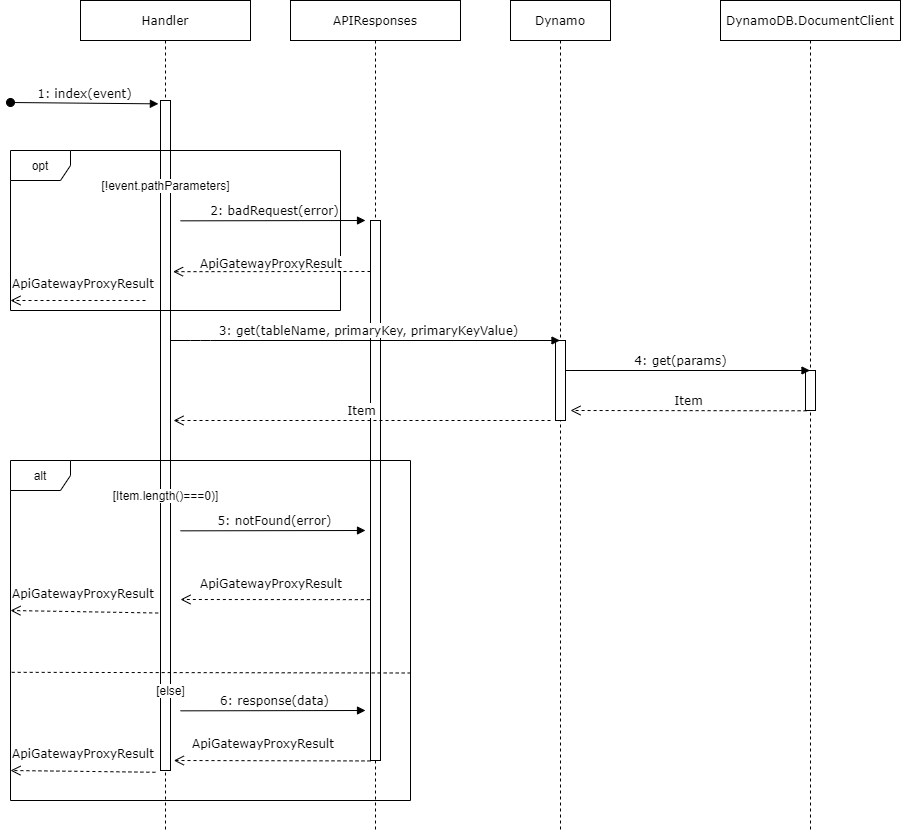

The diagram above was exported from draw.io. Its source (the exported page's mxGraphModel, read from the mxfile embedded in the PNG):
<mxGraphModel dx="1422" dy="762" grid="1" gridSize="10" guides="1" tooltips="1" connect="1" arrows="1" fold="1" page="1" pageScale="1" pageWidth="1100" pageHeight="850" background="#ffffff" math="0" shadow="0">
  <root>
    <mxCell id="0" />
    <mxCell id="1" parent="0" />
    <mxCell id="7baba1c4bc27f4b0-2" value="Dynamo" style="shape=umlLifeline;perimeter=lifelinePerimeter;whiteSpace=wrap;html=1;container=1;collapsible=0;recursiveResize=0;outlineConnect=0;rounded=0;shadow=0;comic=0;labelBackgroundColor=none;strokeWidth=1;fontFamily=Verdana;fontSize=12;align=center;size=40;" parent="1" vertex="1">
      <mxGeometry x="550" y="70" width="100" height="830" as="geometry" />
    </mxCell>
    <mxCell id="7baba1c4bc27f4b0-10" value="" style="html=1;points=[];perimeter=orthogonalPerimeter;rounded=0;shadow=0;comic=0;labelBackgroundColor=none;strokeWidth=1;fontFamily=Verdana;fontSize=12;align=center;" parent="7baba1c4bc27f4b0-2" vertex="1">
      <mxGeometry x="45" y="340" width="10" height="80" as="geometry" />
    </mxCell>
    <mxCell id="7baba1c4bc27f4b0-8" value="Handler" style="shape=umlLifeline;perimeter=lifelinePerimeter;whiteSpace=wrap;html=1;container=1;collapsible=0;recursiveResize=0;outlineConnect=0;rounded=0;shadow=0;comic=0;labelBackgroundColor=none;strokeWidth=1;fontFamily=Verdana;fontSize=12;align=center;glass=0;" parent="1" vertex="1">
      <mxGeometry x="120" y="70" width="170" height="830" as="geometry" />
    </mxCell>
    <mxCell id="7baba1c4bc27f4b0-9" value="" style="html=1;points=[];perimeter=orthogonalPerimeter;rounded=0;shadow=0;comic=0;labelBackgroundColor=none;strokeWidth=1;fontFamily=Verdana;fontSize=12;align=center;" parent="7baba1c4bc27f4b0-8" vertex="1">
      <mxGeometry x="80" y="100" width="10" height="670" as="geometry" />
    </mxCell>
    <mxCell id="0T28CfqfR061DJlS5l3b-3" value="&lt;div style=&quot;text-align: center&quot;&gt;&lt;br&gt;&lt;/div&gt;" style="text;whiteSpace=wrap;html=1;" parent="1" vertex="1">
      <mxGeometry x="50" y="140" width="90" height="60" as="geometry" />
    </mxCell>
    <mxCell id="0T28CfqfR061DJlS5l3b-6" value="&lt;span style=&quot;font-family: &amp;#34;verdana&amp;#34; ; font-size: 12px ; background-color: rgb(255 , 255 , 255)&quot;&gt;1: index(event)&lt;/span&gt;" style="html=1;verticalAlign=bottom;startArrow=oval;startFill=1;endArrow=block;startSize=8;entryX=-0.21;entryY=0.005;entryDx=0;entryDy=0;entryPerimeter=0;" parent="1" target="7baba1c4bc27f4b0-9" edge="1">
      <mxGeometry width="60" relative="1" as="geometry">
        <mxPoint x="50" y="172" as="sourcePoint" />
        <mxPoint x="300" y="150" as="targetPoint" />
      </mxGeometry>
    </mxCell>
    <mxCell id="0T28CfqfR061DJlS5l3b-7" value="DynamoDB.DocumentClient" style="shape=umlLifeline;perimeter=lifelinePerimeter;whiteSpace=wrap;html=1;container=1;collapsible=0;recursiveResize=0;outlineConnect=0;rounded=0;shadow=0;comic=0;labelBackgroundColor=none;strokeWidth=1;fontFamily=Verdana;fontSize=12;align=center;size=40;" parent="1" vertex="1">
      <mxGeometry x="760" y="70" width="180" height="830" as="geometry" />
    </mxCell>
    <mxCell id="0T28CfqfR061DJlS5l3b-8" value="" style="html=1;points=[];perimeter=orthogonalPerimeter;rounded=0;shadow=0;comic=0;labelBackgroundColor=none;strokeWidth=1;fontFamily=Verdana;fontSize=12;align=center;" parent="0T28CfqfR061DJlS5l3b-7" vertex="1">
      <mxGeometry x="85" y="370" width="10" height="40" as="geometry" />
    </mxCell>
    <mxCell id="0T28CfqfR061DJlS5l3b-10" value="4: get(params)" style="html=1;verticalAlign=bottom;endArrow=block;labelBackgroundColor=none;fontFamily=Verdana;fontSize=12;edgeStyle=elbowEdgeStyle;elbow=vertical;" parent="1" target="0T28CfqfR061DJlS5l3b-7" edge="1">
      <mxGeometry x="0.214" relative="1" as="geometry">
        <mxPoint x="680" y="440" as="sourcePoint" />
        <mxPoint x="750" y="220" as="targetPoint" />
        <mxPoint as="offset" />
        <Array as="points">
          <mxPoint x="600" y="440" />
          <mxPoint x="900" y="440" />
          <mxPoint x="840" y="220" />
        </Array>
      </mxGeometry>
    </mxCell>
    <mxCell id="0T28CfqfR061DJlS5l3b-11" value="Item" style="html=1;verticalAlign=bottom;endArrow=open;dashed=1;endSize=8;labelBackgroundColor=none;fontFamily=Verdana;fontSize=12;exitX=0.11;exitY=1.007;exitDx=0;exitDy=0;exitPerimeter=0;" parent="1" source="0T28CfqfR061DJlS5l3b-8" edge="1">
      <mxGeometry relative="1" as="geometry">
        <mxPoint x="610" y="480" as="targetPoint" />
        <mxPoint x="750" y="320" as="sourcePoint" />
      </mxGeometry>
    </mxCell>
    <mxCell id="0T28CfqfR061DJlS5l3b-13" value="APIResponses" style="shape=umlLifeline;perimeter=lifelinePerimeter;whiteSpace=wrap;html=1;container=1;collapsible=0;recursiveResize=0;outlineConnect=0;rounded=0;shadow=0;comic=0;labelBackgroundColor=none;strokeWidth=1;fontFamily=Verdana;fontSize=12;align=center;" parent="1" vertex="1">
      <mxGeometry x="330" y="70" width="170" height="830" as="geometry" />
    </mxCell>
    <mxCell id="0T28CfqfR061DJlS5l3b-21" value="" style="html=1;points=[];perimeter=orthogonalPerimeter;rounded=0;shadow=0;comic=0;labelBackgroundColor=none;strokeWidth=1;fontFamily=Verdana;fontSize=12;align=center;" parent="0T28CfqfR061DJlS5l3b-13" vertex="1">
      <mxGeometry x="80" y="220" width="10" height="540" as="geometry" />
    </mxCell>
    <mxCell id="0T28CfqfR061DJlS5l3b-15" value="opt" style="shape=umlFrame;whiteSpace=wrap;html=1;" parent="1" vertex="1">
      <mxGeometry x="50" y="220" width="330" height="160" as="geometry" />
    </mxCell>
    <mxCell id="0T28CfqfR061DJlS5l3b-16" value="&lt;span style=&quot;background-color: rgb(255 , 255 , 255)&quot;&gt;[!event.pathParameters]&lt;/span&gt;" style="text;html=1;strokeColor=none;fillColor=none;align=center;verticalAlign=middle;whiteSpace=wrap;rounded=0;" parent="1" vertex="1">
      <mxGeometry x="172.5" y="245" width="65" height="20" as="geometry" />
    </mxCell>
    <mxCell id="0T28CfqfR061DJlS5l3b-20" value="2: badRequest(error)" style="html=1;verticalAlign=bottom;endArrow=block;labelBackgroundColor=none;fontFamily=Verdana;fontSize=12;edgeStyle=elbowEdgeStyle;elbow=vertical;" parent="1" edge="1">
      <mxGeometry x="0.0178" relative="1" as="geometry">
        <mxPoint x="220" y="290.34" as="sourcePoint" />
        <mxPoint x="405" y="290.34" as="targetPoint" />
        <mxPoint as="offset" />
        <Array as="points">
          <mxPoint x="365" y="290" />
        </Array>
      </mxGeometry>
    </mxCell>
    <mxCell id="0T28CfqfR061DJlS5l3b-23" value="" style="html=1;verticalAlign=bottom;endArrow=open;dashed=1;endSize=8;labelBackgroundColor=none;fontFamily=Verdana;fontSize=12;entryX=0.903;entryY=0.039;entryDx=0;entryDy=0;entryPerimeter=0;" parent="1" target="0T28CfqfR061DJlS5l3b-26" edge="1">
      <mxGeometry relative="1" as="geometry">
        <mxPoint x="159.99999999999977" y="340" as="targetPoint" />
        <mxPoint x="410" y="341" as="sourcePoint" />
        <Array as="points">
          <mxPoint x="410" y="341" />
        </Array>
      </mxGeometry>
    </mxCell>
    <mxCell id="0T28CfqfR061DJlS5l3b-24" value="&lt;span style=&quot;color: rgb(0 , 0 , 0) ; font-family: &amp;#34;verdana&amp;#34; ; font-size: 12px ; font-style: normal ; font-weight: 400 ; letter-spacing: normal ; text-align: center ; text-indent: 0px ; text-transform: none ; word-spacing: 0px ; display: inline ; float: none ; background-color: rgb(255 , 255 , 255)&quot;&gt;ApiGatewayProxyResult&lt;/span&gt;" style="text;whiteSpace=wrap;html=1;" parent="1" vertex="1">
      <mxGeometry x="237.5" y="320" width="180" height="30" as="geometry" />
    </mxCell>
    <mxCell id="0T28CfqfR061DJlS5l3b-26" value="&lt;span style=&quot;color: rgb(0 , 0 , 0) ; font-family: &amp;#34;verdana&amp;#34; ; font-size: 12px ; font-style: normal ; font-weight: 400 ; letter-spacing: normal ; text-align: center ; text-indent: 0px ; text-transform: none ; word-spacing: 0px ; display: inline ; float: none ; background-color: rgb(255 , 255 , 255)&quot;&gt;ApiGatewayProxyResult&lt;/span&gt;" style="text;whiteSpace=wrap;html=1;" parent="1" vertex="1">
      <mxGeometry x="50" y="340" width="180" height="30" as="geometry" />
    </mxCell>
    <mxCell id="0T28CfqfR061DJlS5l3b-27" value="" style="html=1;verticalAlign=bottom;endArrow=open;dashed=1;endSize=8;labelBackgroundColor=none;fontFamily=Verdana;fontSize=12;exitX=0.75;exitY=1;exitDx=0;exitDy=0;entryX=0;entryY=1;entryDx=0;entryDy=0;" parent="1" source="0T28CfqfR061DJlS5l3b-26" target="0T28CfqfR061DJlS5l3b-26" edge="1">
      <mxGeometry relative="1" as="geometry">
        <mxPoint x="110" y="350" as="targetPoint" />
        <mxPoint x="150" y="350" as="sourcePoint" />
      </mxGeometry>
    </mxCell>
    <mxCell id="0T28CfqfR061DJlS5l3b-28" value="&lt;span style=&quot;background-color: rgb(255 , 255 , 255)&quot;&gt;Item&lt;/span&gt;" style="html=1;verticalAlign=bottom;endArrow=open;dashed=1;endSize=8;labelBackgroundColor=none;fontFamily=Verdana;fontSize=12;" parent="1" edge="1">
      <mxGeometry relative="1" as="geometry">
        <mxPoint x="213" y="490" as="targetPoint" />
        <mxPoint x="590" y="490" as="sourcePoint" />
      </mxGeometry>
    </mxCell>
    <mxCell id="0T28CfqfR061DJlS5l3b-30" value="alt" style="shape=umlFrame;whiteSpace=wrap;html=1;" parent="1" vertex="1">
      <mxGeometry x="50" y="530" width="400" height="340" as="geometry" />
    </mxCell>
    <mxCell id="0T28CfqfR061DJlS5l3b-31" value="[Item.length()===0)]" style="text;html=1;strokeColor=none;fillColor=none;align=center;verticalAlign=middle;whiteSpace=wrap;rounded=0;labelBackgroundColor=#FFFFFF;" parent="1" vertex="1">
      <mxGeometry x="172.5" y="555" width="65" height="20" as="geometry" />
    </mxCell>
    <mxCell id="0T28CfqfR061DJlS5l3b-32" value="5: notFound(error)" style="html=1;verticalAlign=bottom;endArrow=block;labelBackgroundColor=none;fontFamily=Verdana;fontSize=12;edgeStyle=elbowEdgeStyle;elbow=vertical;" parent="1" edge="1">
      <mxGeometry x="0.0178" relative="1" as="geometry">
        <mxPoint x="220" y="600.3399999999999" as="sourcePoint" />
        <mxPoint x="404.9999999999998" y="600.3399999999999" as="targetPoint" />
        <mxPoint as="offset" />
        <Array as="points">
          <mxPoint x="365" y="600" />
        </Array>
      </mxGeometry>
    </mxCell>
    <mxCell id="0T28CfqfR061DJlS5l3b-33" value="&lt;span style=&quot;color: rgb(0 , 0 , 0) ; font-family: &amp;#34;verdana&amp;#34; ; font-size: 12px ; font-style: normal ; font-weight: 400 ; letter-spacing: normal ; text-align: center ; text-indent: 0px ; text-transform: none ; word-spacing: 0px ; display: inline ; float: none ; background-color: rgb(255 , 255 , 255)&quot;&gt;ApiGatewayProxyResult&lt;/span&gt;" style="text;whiteSpace=wrap;html=1;" parent="1" vertex="1">
      <mxGeometry x="237.5" y="640" width="180" height="30" as="geometry" />
    </mxCell>
    <mxCell id="0T28CfqfR061DJlS5l3b-34" value="&lt;span style=&quot;color: rgb(0 , 0 , 0) ; font-family: &amp;#34;verdana&amp;#34; ; font-size: 12px ; font-style: normal ; font-weight: 400 ; letter-spacing: normal ; text-align: center ; text-indent: 0px ; text-transform: none ; word-spacing: 0px ; display: inline ; float: none ; background-color: rgb(255 , 255 , 255)&quot;&gt;ApiGatewayProxyResult&lt;/span&gt;" style="text;whiteSpace=wrap;html=1;" parent="1" vertex="1">
      <mxGeometry x="50" y="650" width="160" height="30" as="geometry" />
    </mxCell>
    <mxCell id="0T28CfqfR061DJlS5l3b-36" value="" style="html=1;verticalAlign=bottom;endArrow=open;dashed=1;endSize=8;labelBackgroundColor=none;fontFamily=Verdana;fontSize=12;exitX=0.923;exitY=1.084;exitDx=0;exitDy=0;entryX=0;entryY=1;entryDx=0;entryDy=0;exitPerimeter=0;" parent="1" source="0T28CfqfR061DJlS5l3b-34" target="0T28CfqfR061DJlS5l3b-34" edge="1">
      <mxGeometry relative="1" as="geometry">
        <mxPoint x="60.00000000000023" y="380" as="targetPoint" />
        <mxPoint x="195" y="380" as="sourcePoint" />
      </mxGeometry>
    </mxCell>
    <mxCell id="0T28CfqfR061DJlS5l3b-40" value="&lt;span style=&quot;color: rgb(0 , 0 , 0) ; font-family: &amp;#34;verdana&amp;#34; ; font-size: 12px ; font-style: normal ; font-weight: 400 ; letter-spacing: normal ; text-align: center ; text-indent: 0px ; text-transform: none ; word-spacing: 0px ; display: inline ; float: none ; background-color: rgb(255 , 255 , 255)&quot;&gt;ApiGatewayProxyResult&lt;/span&gt;" style="text;whiteSpace=wrap;html=1;" parent="1" vertex="1">
      <mxGeometry x="50" y="810" width="180" height="30" as="geometry" />
    </mxCell>
    <mxCell id="0T28CfqfR061DJlS5l3b-41" value="" style="html=1;verticalAlign=bottom;endArrow=open;dashed=1;endSize=8;labelBackgroundColor=none;fontFamily=Verdana;fontSize=12;exitX=0.805;exitY=1.059;exitDx=0;exitDy=0;entryX=0;entryY=1;entryDx=0;entryDy=0;exitPerimeter=0;" parent="1" source="0T28CfqfR061DJlS5l3b-40" target="0T28CfqfR061DJlS5l3b-40" edge="1">
      <mxGeometry relative="1" as="geometry">
        <mxPoint x="60.00000000000023" y="490" as="targetPoint" />
        <mxPoint x="195" y="490" as="sourcePoint" />
      </mxGeometry>
    </mxCell>
    <mxCell id="0T28CfqfR061DJlS5l3b-42" value="" style="html=1;verticalAlign=bottom;endArrow=open;dashed=1;endSize=8;labelBackgroundColor=none;fontFamily=Verdana;fontSize=12;exitX=-0.066;exitY=0.988;exitDx=0;exitDy=0;exitPerimeter=0;" parent="1" edge="1">
      <mxGeometry relative="1" as="geometry">
        <mxPoint x="220" y="669" as="targetPoint" />
        <mxPoint x="409.3399999999999" y="669.1599999999999" as="sourcePoint" />
      </mxGeometry>
    </mxCell>
    <mxCell id="0T28CfqfR061DJlS5l3b-44" value="&lt;font face=&quot;helvetica&quot;&gt;&lt;span style=&quot;font-size: 12px&quot;&gt;[else]&lt;/span&gt;&lt;/font&gt;" style="endArrow=none;dashed=1;html=1;exitX=0.003;exitY=0.623;exitDx=0;exitDy=0;exitPerimeter=0;entryX=1;entryY=0.625;entryDx=0;entryDy=0;entryPerimeter=0;" parent="1" source="0T28CfqfR061DJlS5l3b-30" target="0T28CfqfR061DJlS5l3b-30" edge="1">
      <mxGeometry x="-0.2035" y="-18" width="50" height="50" relative="1" as="geometry">
        <mxPoint x="490" y="690" as="sourcePoint" />
        <mxPoint x="540" y="640" as="targetPoint" />
        <mxPoint as="offset" />
      </mxGeometry>
    </mxCell>
    <mxCell id="0T28CfqfR061DJlS5l3b-47" value="6: response(data)" style="html=1;verticalAlign=bottom;endArrow=block;labelBackgroundColor=none;fontFamily=Verdana;fontSize=12;edgeStyle=elbowEdgeStyle;elbow=vertical;" parent="1" edge="1">
      <mxGeometry x="0.0178" relative="1" as="geometry">
        <mxPoint x="220" y="780.3399999999999" as="sourcePoint" />
        <mxPoint x="404.9999999999998" y="780.3399999999999" as="targetPoint" />
        <mxPoint as="offset" />
        <Array as="points">
          <mxPoint x="365" y="780" />
        </Array>
      </mxGeometry>
    </mxCell>
    <mxCell id="0T28CfqfR061DJlS5l3b-48" value="" style="html=1;verticalAlign=bottom;endArrow=open;dashed=1;endSize=8;labelBackgroundColor=none;fontFamily=Verdana;fontSize=12;exitX=-0.332;exitY=0.82;exitDx=0;exitDy=0;exitPerimeter=0;" parent="1" edge="1">
      <mxGeometry relative="1" as="geometry">
        <mxPoint x="213.32" y="830.0034856151511" as="targetPoint" />
        <mxPoint x="410.00000000000006" y="830.43" as="sourcePoint" />
      </mxGeometry>
    </mxCell>
    <mxCell id="0T28CfqfR061DJlS5l3b-49" value="&lt;span style=&quot;color: rgb(0 , 0 , 0) ; font-family: &amp;#34;verdana&amp;#34; ; font-size: 12px ; font-style: normal ; font-weight: 400 ; letter-spacing: normal ; text-align: center ; text-indent: 0px ; text-transform: none ; word-spacing: 0px ; display: inline ; float: none ; background-color: rgb(255 , 255 , 255)&quot;&gt;ApiGatewayProxyResult&lt;/span&gt;" style="text;whiteSpace=wrap;html=1;" parent="1" vertex="1">
      <mxGeometry x="230" y="800" width="180" height="30" as="geometry" />
    </mxCell>
    <mxCell id="0T28CfqfR061DJlS5l3b-54" value="&lt;span style=&quot;background-color: rgb(255 , 255 , 255)&quot;&gt;3: get(tableName, primaryKey, primaryKeyValue)&lt;/span&gt;" style="html=1;verticalAlign=bottom;endArrow=block;labelBackgroundColor=none;fontFamily=Verdana;fontSize=12;edgeStyle=elbowEdgeStyle;elbow=vertical;" parent="1" edge="1">
      <mxGeometry x="0.0178" relative="1" as="geometry">
        <mxPoint x="210" y="410" as="sourcePoint" />
        <mxPoint x="599.5" y="410" as="targetPoint" />
        <Array as="points">
          <mxPoint x="240" y="410" />
          <mxPoint x="620" y="400" />
          <mxPoint x="600" y="380" />
          <mxPoint x="400" y="316" />
        </Array>
        <mxPoint as="offset" />
      </mxGeometry>
    </mxCell>
  </root>
</mxGraphModel>